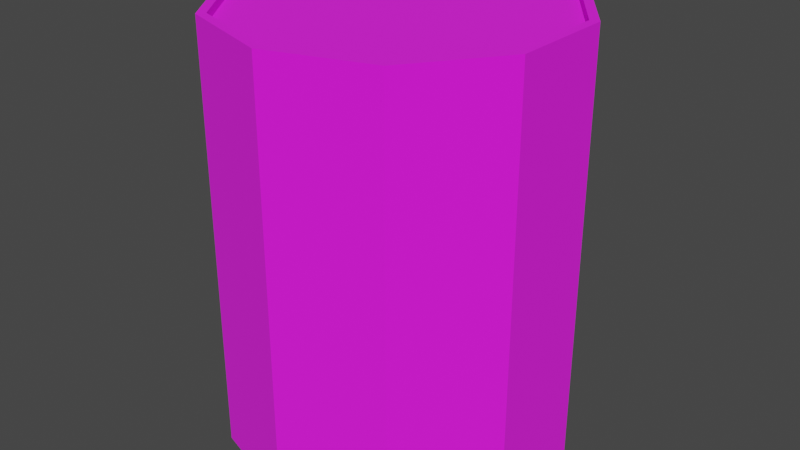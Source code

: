 # Source: Barrel.blend  (saved by Blender 5.0.118; exported with 4.5.12 LTS)
import bpy
from mathutils import Matrix  # noqa: F401  (used for matrix-valued properties, if any)

bpy.ops.wm.read_factory_settings(use_empty=True)
scene = bpy.context.scene
scene.name = 'Scene'

# ---- collections
col_collection = bpy.data.collections.new('Collection'); scene.collection.children.link(col_collection)

# ---- images (referenced by path relative to the original .blend; pixels are not part of the script)
import os
ASSET_DIR = os.environ.get("B2B_ASSET_DIR", "")  # directory of the original .blend (textures are referenced by path, not embedded)
HERE = os.path.dirname(os.path.abspath(__file__))  # packed textures are extracted next to this script under _unpacked/

def load_image(name, relpath, width, height, colorspace="sRGB"):
    """Load a texture the original file referenced (path relative to the .blend, or extracted next to this script)."""
    p = next((c for c in (os.path.join(HERE, relpath), os.path.join(ASSET_DIR, relpath)) if relpath and os.path.exists(c)), "")
    if p:
        img = bpy.data.images.load(p, check_existing=True)
        img.name = name
    else:  # same state as the original file: an image datablock whose file is absent (Cycles renders it pink)
        img = bpy.data.images.new(name, width, height)
        img.source = "FILE"
        img.filepath = "//" + (relpath or name)
    img.colorspace_settings.name = colorspace
    return img
img_barrel_png = load_image('Barrel.png', 'Barrel.png', 1024, 1024, 'sRGB')

# ---- materials (node trees are filled in below, after node groups)
mat_material = bpy.data.materials.new('Material')
mat_material.preview_render_type = 'CUBE'

# ---- material node trees
mat_material.use_nodes = True; mat_material.node_tree.nodes.clear()
_N = mat_material.node_tree.nodes; _L = mat_material.node_tree.links
n0 = _N.new('ShaderNodeOutputMaterial'); n0.name = 'Material Output'; n0.location = (200, 100)
n1 = _N.new('ShaderNodeBsdfPrincipled'); n1.name = 'Principled BSDF'; n1.location = (-200, 100)
n1.inputs[2].default_value = 1.0
n2 = _N.new('ShaderNodeTexImage'); n2.name = 'Image Texture'; n2.location = (-490, 80)
n2.image = img_barrel_png
_L.new(n1.outputs[0], n0.inputs[0])
_L.new(n2.outputs[0], n1.inputs[0])
n0.is_active_output = True

# ---- world
world_world = bpy.data.worlds.new('World'); scene.world = world_world
world_world.use_nodes = True; world_world.node_tree.nodes.clear()
_N = world_world.node_tree.nodes; _L = world_world.node_tree.links
n0 = _N.new('ShaderNodeOutputWorld'); n0.name = 'World Output'; n0.location = (300, 300)
n1 = _N.new('ShaderNodeBackground'); n1.name = 'Background'; n1.location = (10, 300)
n1.inputs[0].default_value = (0.05088, 0.05088, 0.05088, 1.0)
_L.new(n1.outputs[0], n0.inputs[0])
n0.is_active_output = True
world_world.color = (0.05088, 0.05088, 0.05088)
world_world.use_sun_shadow = False
world_world.sun_shadow_jitter_overblur = 0.0

# ---- meshes
me_cylinder_001 = bpy.data.meshes.new('Cylinder.001')
me_cylinder_001.from_pydata([(0.0, 1.0, -1.25), (0.0, 1.0, 1.25), (0.5878, 0.809, -1.25), (0.5878, 0.809, 1.25), (0.9511, 0.309, -1.25), (0.9511, 0.309, 1.25), (0.9511, -0.309, -1.25), (0.9511, -0.309, 1.25), (0.5878, -0.809, -1.25), (0.5878, -0.809, 1.25), (-8.742e-08, -1.0, -1.25), (-8.742e-08, -1.0, 1.25), (-0.5878, -0.809, -1.25), (-0.5878, -0.809, 1.25), (-0.9511, -0.309, -1.25), (-0.9511, -0.309, 1.25), (-0.9511, 0.309, -1.25), (-0.9511, 0.309, 1.25), (-0.5878, 0.809, -1.25), (-0.5878, 0.809, 1.25), (0.5569, 0.7665, 1.25), (-4.942e-09, 0.9474, 1.25), (0.9011, 0.2928, 1.25), (0.9011, -0.2928, 1.25), (0.5569, -0.7665, 1.25), (-8.33e-08, -0.9474, 1.25), (-0.5569, -0.7665, 1.25), (-0.9011, -0.2928, 1.25), (-0.9011, 0.2928, 1.25), (-0.5569, 0.7665, 1.25), (-4.942e-09, 0.9474, -1.25), (0.5569, 0.7665, -1.25), (0.9011, 0.2928, -1.25), (0.9011, -0.2928, -1.25), (0.5569, -0.7665, -1.25), (-8.33e-08, -0.9474, -1.25), (-0.5569, -0.7665, -1.25), (-0.9011, -0.2928, -1.25), (-0.9011, 0.2928, -1.25), (-0.5569, 0.7665, -1.25), (0.5569, 0.7665, -1.2), (0.0, 0.0, -1.2), (-4.942e-09, 0.9474, -1.2), (0.9011, 0.2928, -1.2), (0.9011, -0.2928, -1.2), (0.5569, -0.7665, -1.2), (-8.33e-08, -0.9474, -1.2), (-0.5569, -0.7665, -1.2), (-0.9011, -0.2928, -1.2), (-0.9011, 0.2928, -1.2), (-0.5569, 0.7665, -1.2), (-4.942e-09, 0.9474, 1.2), (0.0, 0.0, 1.2), (0.5569, 0.7665, 1.2), (0.9011, 0.2928, 1.2), (0.9011, -0.2928, 1.2), (0.5569, -0.7665, 1.2), (-8.33e-08, -0.9474, 1.2), (-0.5569, -0.7665, 1.2), (-0.9011, -0.2928, 1.2), (-0.9011, 0.2928, 1.2), (-0.5569, 0.7665, 1.2)], [], [(34, 35, 46, 45), (28, 27, 59, 60), (0, 1, 3, 2), (37, 38, 49, 48), (20, 21, 51, 53), (2, 3, 5, 4), (30, 31, 40, 42), (24, 23, 55, 56), (4, 5, 7, 6), (33, 34, 45, 44), (27, 26, 58, 59), (6, 7, 9, 8), (36, 37, 48, 47), (21, 29, 61, 51), (8, 9, 11, 10), (39, 30, 42, 50), (23, 22, 54, 55), (10, 11, 13, 12), (32, 33, 44, 43), (26, 25, 57, 58), (12, 13, 15, 14), (35, 36, 47, 46), (29, 28, 60, 61), (14, 15, 17, 16), (38, 39, 50, 49), (22, 20, 53, 54), (16, 17, 19, 18), (31, 32, 43, 40), (25, 24, 56, 57), (18, 19, 1, 0), (21, 20, 3, 1), (20, 22, 5, 3), (22, 23, 7, 5), (23, 24, 9, 7), (24, 25, 11, 9), (25, 26, 13, 11), (26, 27, 15, 13), (27, 28, 17, 15), (28, 29, 19, 17), (29, 21, 1, 19), (31, 30, 0, 2), (32, 31, 2, 4), (33, 32, 4, 6), (34, 33, 6, 8), (35, 34, 8, 10), (36, 35, 10, 12), (37, 36, 12, 14), (38, 37, 14, 16), (39, 38, 16, 18), (30, 39, 18, 0), (41, 42, 40), (41, 40, 43), (41, 43, 44), (41, 44, 45), (41, 45, 46), (41, 46, 47), (41, 47, 48), (41, 48, 49), (41, 49, 50), (41, 50, 42), (52, 53, 51), (52, 54, 53), (52, 55, 54), (52, 56, 55), (52, 57, 56), (52, 58, 57), (52, 59, 58), (52, 60, 59), (52, 61, 60), (52, 51, 61)])
_uv = me_cylinder_001.uv_layers.new(name='UVMap')
_uv.uv.foreach_set('vector', [0.8837, 0.06604, 0.75, 0.02262, 0.75, 0.02262, 0.8837, 0.06604, 0.03375, 0.3203, 0.03375, 0.1797, 0.03375, 0.1797, 0.03375, 0.3203, 1.0, 0.5, 1.0, 1.0, 0.9, 1.0, 0.9, 0.5, 0.5337, 0.1797, 0.5337, 0.3203, 0.5337, 0.3203, 0.5337, 0.1797, 0.3837, 0.434, 0.25, 0.4774, 0.25, 0.4774, 0.3837, 0.434, 0.9, 0.5, 0.9, 1.0, 0.8, 1.0, 0.8, 0.5, 0.75, 0.4774, 0.8837, 0.434, 0.8837, 0.434, 0.75, 0.4774, 0.3837, 0.06604, 0.4663, 0.1797, 0.4663, 0.1797, 0.3837, 0.06604, 0.8, 0.5, 0.8, 1.0, 0.7, 1.0, 0.7, 0.5, 0.9663, 0.1797, 0.8837, 0.06604, 0.8837, 0.06604, 0.9663, 0.1797, 0.03375, 0.1797, 0.1163, 0.06604, 0.1163, 0.06604, 0.03375, 0.1797, 0.7, 0.5, 0.7, 1.0, 0.6, 1.0, 0.6, 0.5, 0.6163, 0.06604, 0.5337, 0.1797, 0.5337, 0.1797, 0.6163, 0.06604, 0.25, 0.4774, 0.1163, 0.434, 0.1163, 0.434, 0.25, 0.4774, 0.6, 0.5, 0.6, 1.0, 0.5, 1.0, 0.5, 0.5, 0.6163, 0.434, 0.75, 0.4774, 0.75, 0.4774, 0.6163, 0.434, 0.4663, 0.1797, 0.4663, 0.3203, 0.4663, 0.3203, 0.4663, 0.1797, 0.5, 0.5, 0.5, 1.0, 0.4, 1.0, 0.4, 0.5, 0.9663, 0.3203, 0.9663, 0.1797, 0.9663, 0.1797, 0.9663, 0.3203, 0.1163, 0.06604, 0.25, 0.02262, 0.25, 0.02262, 0.1163, 0.06604, 0.4, 0.5, 0.4, 1.0, 0.3, 1.0, 0.3, 0.5, 0.75, 0.02262, 0.6163, 0.06604, 0.6163, 0.06604, 0.75, 0.02262, 0.1163, 0.434, 0.03375, 0.3203, 0.03375, 0.3203, 0.1163, 0.434, 0.3, 0.5, 0.3, 1.0, 0.2, 1.0, 0.2, 0.5, 0.5337, 0.3203, 0.6163, 0.434, 0.6163, 0.434, 0.5337, 0.3203, 0.4663, 0.3203, 0.3837, 0.434, 0.3837, 0.434, 0.4663, 0.3203, 0.2, 0.5, 0.2, 1.0, 0.1, 1.0, 0.1, 0.5, 0.8837, 0.434, 0.9663, 0.3203, 0.9663, 0.3203, 0.8837, 0.434, 0.25, 0.02262, 0.3837, 0.06604, 0.3837, 0.06604, 0.25, 0.02262, 0.1, 0.5, 0.1, 1.0, -7.451e-08, 1.0, -7.451e-08, 0.5, 0.25, 0.4774, 0.3837, 0.434, 0.3911, 0.4442, 0.25, 0.49, 0.3837, 0.434, 0.4663, 0.3203, 0.4783, 0.3242, 0.3911, 0.4442, 0.4663, 0.3203, 0.4663, 0.1797, 0.4783, 0.1758, 0.4783, 0.3242, 0.4663, 0.1797, 0.3837, 0.06604, 0.3911, 0.05584, 0.4783, 0.1758, 0.3837, 0.06604, 0.25, 0.02262, 0.25, 0.01, 0.3911, 0.05584, 0.25, 0.02262, 0.1163, 0.06604, 0.1089, 0.05584, 0.25, 0.01, 0.1163, 0.06604, 0.03375, 0.1797, 0.02175, 0.1758, 0.1089, 0.05584, 0.03375, 0.1797, 0.03375, 0.3203, 0.02175, 0.3242, 0.02175, 0.1758, 0.03375, 0.3203, 0.1163, 0.434, 0.1089, 0.4442, 0.02175, 0.3242, 0.1163, 0.434, 0.25, 0.4774, 0.25, 0.49, 0.1089, 0.4442, 0.8837, 0.434, 0.75, 0.4774, 0.75, 0.49, 0.8911, 0.4442, 0.9663, 0.3203, 0.8837, 0.434, 0.8911, 0.4442, 0.9783, 0.3242, 0.9663, 0.1797, 0.9663, 0.3203, 0.9783, 0.3242, 0.9783, 0.1758, 0.8837, 0.06604, 0.9663, 0.1797, 0.9783, 0.1758, 0.8911, 0.05584, 0.75, 0.02262, 0.8837, 0.06604, 0.8911, 0.05584, 0.75, 0.01, 0.6163, 0.06604, 0.75, 0.02262, 0.75, 0.01, 0.6089, 0.05584, 0.5337, 0.1797, 0.6163, 0.06604, 0.6089, 0.05584, 0.5217, 0.1758, 0.5337, 0.3203, 0.5337, 0.1797, 0.5217, 0.1758, 0.5217, 0.3242, 0.6163, 0.434, 0.5337, 0.3203, 0.5217, 0.3242, 0.6089, 0.4442, 0.75, 0.4774, 0.6163, 0.434, 0.6089, 0.4442, 0.75, 0.49, 0.75, 0.25, 0.75, 0.4774, 0.8837, 0.434, 0.75, 0.25, 0.8837, 0.434, 0.9663, 0.3203, 0.75, 0.25, 0.9663, 0.3203, 0.9663, 0.1797, 0.75, 0.25, 0.9663, 0.1797, 0.8837, 0.06604, 0.75, 0.25, 0.8837, 0.06604, 0.75, 0.02262, 0.75, 0.25, 0.75, 0.02262, 0.6163, 0.06604, 0.75, 0.25, 0.6163, 0.06604, 0.5337, 0.1797, 0.75, 0.25, 0.5337, 0.1797, 0.5337, 0.3203, 0.75, 0.25, 0.5337, 0.3203, 0.6163, 0.434, 0.75, 0.25, 0.6163, 0.434, 0.75, 0.4774, 0.25, 0.25, 0.3837, 0.434, 0.25, 0.4774, 0.25, 0.25, 0.4663, 0.3203, 0.3837, 0.434, 0.25, 0.25, 0.4663, 0.1797, 0.4663, 0.3203, 0.25, 0.25, 0.3837, 0.06604, 0.4663, 0.1797, 0.25, 0.25, 0.25, 0.02262, 0.3837, 0.06604, 0.25, 0.25, 0.1163, 0.06604, 0.25, 0.02262, 0.25, 0.25, 0.03375, 0.1797, 0.1163, 0.06604, 0.25, 0.25, 0.03375, 0.3203, 0.03375, 0.1797, 0.25, 0.25, 0.1163, 0.434, 0.03375, 0.3203, 0.25, 0.25, 0.25, 0.4774, 0.1163, 0.434])
me_cylinder_001.materials.append(mat_material)
me_cylinder_001.use_remesh_fix_poles = True
me_cylinder_001.use_remesh_preserve_attributes = False
me_cylinder_001.use_mirror_vertex_groups = False
me_cylinder_001.update()

# ---- objects
ob_mesh = bpy.data.objects.new('Mesh', me_cylinder_001)

# ---- transforms, parenting, visibility, modifiers, constraints
ob_mesh.location = (0.0, 0.0, 0.0)
ob_mesh.lineart.crease_threshold = 0.0

# ---- collection membership
col_collection.objects.link(ob_mesh)

# ---- scene / render settings (as saved in the file)
scene.frame_start = 1; scene.frame_end = 250; scene.frame_set(1)
scene.render.engine = 'BLENDER_EEVEE_NEXT'
scene.render.bake_bias = 0.0
scene.render.bake_samples = 0
scene.cycles.use_denoising = False
scene.cycles.samples = 128
scene.cycles.sampling_pattern = 'TABULATED_SOBOL'
scene.cycles.use_adaptive_sampling = False
scene.cycles.use_light_tree = False
scene.view_settings.view_transform = 'Filmic'
bpy.context.view_layer.update()

# ---- added for rendering (the .blend has no active camera and no usable light): camera, sun
cam_auto = bpy.data.cameras.new('AutoCamera')
cam_auto.lens = 50.0
cam_auto.sensor_width = 36.0
cam_auto.clip_end = 1000.0
ob_auto_camera = bpy.data.objects.new('AutoCamera', cam_auto)
scene.collection.objects.link(ob_auto_camera)
ob_auto_camera.location = (3.44552, -4.13462, 2.75641)
ob_auto_camera.rotation_euler = (1.09748, -7.21219e-08, 0.694738)
scene.camera = ob_auto_camera
light_auto_sun = bpy.data.lights.new('AutoSun', 'SUN')
light_auto_sun.energy = 3.0
light_auto_sun.angle = 0.0523599
ob_auto_sun = bpy.data.objects.new('AutoSun', light_auto_sun)
scene.collection.objects.link(ob_auto_sun)
ob_auto_sun.rotation_euler = (0.872665, 0.174533, 0.523599)
bpy.context.view_layer.update()
